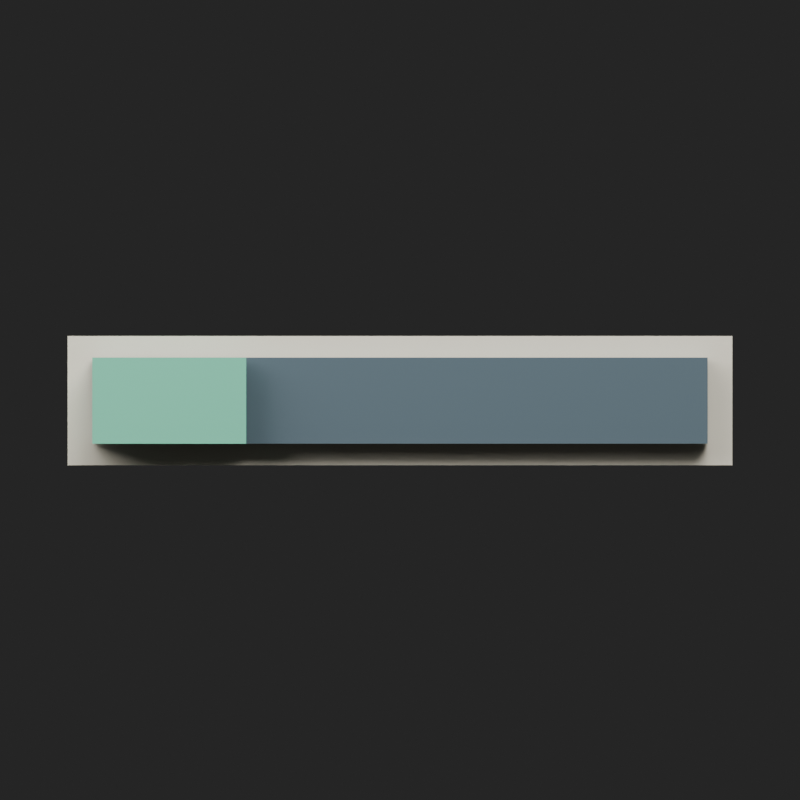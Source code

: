 # Source: hp-25.blend  (saved by Blender 5.2.44; exported with 4.5.12 LTS)
import bpy
from mathutils import Matrix  # noqa: F401  (used for matrix-valued properties, if any)

bpy.ops.wm.read_factory_settings(use_empty=True)
scene = bpy.context.scene
scene.name = 'Scene'

# ---- materials (node trees are filled in below, after node groups)
mat_bar_border = bpy.data.materials.new('bar-border')
mat_bar_border.diffuse_color = (0.94, 0.88, 0.72, 1.0)
mat_bar_background = bpy.data.materials.new('bar-background')
mat_bar_background.diffuse_color = (0.1, 0.15, 0.18, 1.0)
mat_hp_fill = bpy.data.materials.new('hp-fill')
mat_hp_fill.diffuse_color = (0.18, 0.69, 0.46, 1.0)

# ---- material node trees
mat_bar_border.use_nodes = True; mat_bar_border.node_tree.nodes.clear()
_N = mat_bar_border.node_tree.nodes; _L = mat_bar_border.node_tree.links
n0 = _N.new('ShaderNodeBsdfPrincipled'); n0.name = 'Principled BSDF'; n0.location = (-200, 100)
n0.inputs[0].default_value = (0.94, 0.88, 0.72, 1.0)
n0.inputs[2].default_value = 0.8
n0.inputs[10].default_value = 0.005
n0.inputs[27].default_value = (0.94, 0.88, 0.72, 1.0)
n1 = _N.new('ShaderNodeOutputMaterial'); n1.name = 'Material Output'; n1.location = (200, 100)
_L.new(n0.outputs[0], n1.inputs[0])
n1.is_active_output = True
mat_bar_background.use_nodes = True; mat_bar_background.node_tree.nodes.clear()
_N = mat_bar_background.node_tree.nodes; _L = mat_bar_background.node_tree.links
n0 = _N.new('ShaderNodeBsdfPrincipled'); n0.name = 'Principled BSDF'; n0.location = (-200, 100)
n0.inputs[0].default_value = (0.1, 0.15, 0.18, 1.0)
n0.inputs[2].default_value = 0.8
n0.inputs[10].default_value = 0.005
n0.inputs[27].default_value = (0.1, 0.15, 0.18, 1.0)
n1 = _N.new('ShaderNodeOutputMaterial'); n1.name = 'Material Output'; n1.location = (200, 100)
_L.new(n0.outputs[0], n1.inputs[0])
n1.is_active_output = True
mat_hp_fill.use_nodes = True; mat_hp_fill.node_tree.nodes.clear()
_N = mat_hp_fill.node_tree.nodes; _L = mat_hp_fill.node_tree.links
n0 = _N.new('ShaderNodeBsdfPrincipled'); n0.name = 'Principled BSDF'; n0.location = (-200, 100)
n0.inputs[0].default_value = (0.18, 0.69, 0.46, 1.0)
n0.inputs[2].default_value = 0.8
n0.inputs[10].default_value = 0.005
n0.inputs[27].default_value = (0.18, 0.69, 0.46, 1.0)
n1 = _N.new('ShaderNodeOutputMaterial'); n1.name = 'Material Output'; n1.location = (200, 100)
_L.new(n0.outputs[0], n1.inputs[0])
n1.is_active_output = True

# ---- world
world_studio = bpy.data.worlds.new('studio'); scene.world = world_studio
world_studio.use_nodes = True; world_studio.node_tree.nodes.clear()
_N = world_studio.node_tree.nodes; _L = world_studio.node_tree.links
n0 = _N.new('ShaderNodeBackground'); n0.name = 'Background'; n0.location = (-200, 100)
n0.inputs[0].default_value = (0.05, 0.05, 0.05, 1.0)
n0.inputs[1].default_value = 0.5
n1 = _N.new('ShaderNodeOutputWorld'); n1.name = 'World Output'; n1.location = (200, 100)
_L.new(n0.outputs[0], n1.inputs[0])
n1.is_active_output = True

# ---- cameras
cam_camera = bpy.data.cameras.new('Camera')
cam_camera.type = 'ORTHO'
cam_camera.ortho_scale = 1.3

# ---- lights
light_area = bpy.data.lights.new('Area', 'AREA')
light_area.energy = 700.0
light_area.size = 5.0
light_area.size_y = 1.0
light_area_001 = bpy.data.lights.new('Area.001', 'AREA')
light_area_001.energy = 400.0
light_area_001.size = 5.0
light_area_001.size_y = 1.0

# ---- meshes
me_border = bpy.data.meshes.new('border')
me_border.from_pydata([(-0.54, -0.015, -0.105), (0.54, -0.015, -0.105), (0.54, -0.015, 0.105), (-0.54, -0.015, 0.105), (-0.54, 0.015, -0.105), (0.54, 0.015, -0.105), (0.54, 0.015, 0.105), (-0.54, 0.015, 0.105)], [], [(3, 2, 1, 0), (4, 5, 6, 7), (0, 1, 5, 4), (1, 2, 6, 5), (2, 3, 7, 6), (3, 0, 4, 7)])
me_border.materials.append(mat_bar_border)
me_border.update()
me_background = bpy.data.meshes.new('background')
me_background.from_pydata([(-0.5, -0.015, -0.07), (0.5, -0.015, -0.07), (0.5, -0.015, 0.07), (-0.5, -0.015, 0.07), (-0.5, 0.015, -0.07), (0.5, 0.015, -0.07), (0.5, 0.015, 0.07), (-0.5, 0.015, 0.07)], [], [(3, 2, 1, 0), (4, 5, 6, 7), (0, 1, 5, 4), (1, 2, 6, 5), (2, 3, 7, 6), (3, 0, 4, 7)])
me_background.materials.append(mat_bar_background)
me_background.update()
me_fill = bpy.data.meshes.new('fill')
me_fill.from_pydata([(-0.5, -0.015, -0.07), (-0.25, -0.015, -0.07), (-0.25, -0.015, 0.07), (-0.5, -0.015, 0.07), (-0.5, 0.015, -0.07), (-0.25, 0.015, -0.07), (-0.25, 0.015, 0.07), (-0.5, 0.015, 0.07)], [], [(3, 2, 1, 0), (4, 5, 6, 7), (0, 1, 5, 4), (1, 2, 6, 5), (2, 3, 7, 6), (3, 0, 4, 7)])
me_fill.materials.append(mat_hp_fill)
me_fill.update()

# ---- objects
ob_border = bpy.data.objects.new('border', me_border)
ob_background = bpy.data.objects.new('background', me_background)
ob_fill = bpy.data.objects.new('fill', me_fill)
ob_area = bpy.data.objects.new('Area', light_area)
ob_area_001 = bpy.data.objects.new('Area.001', light_area_001)
ob_camera = bpy.data.objects.new('Camera', cam_camera)

# ---- transforms, parenting, visibility, modifiers, constraints
ob_border.location = (0.0, 0.035, 0.0)
ob_background.location = (0.0, 0.0, 0.0)
ob_fill.location = (0.0, -0.04, 0.0)
ob_area.location = (2.0, -4.0, 6.0)
ob_area.rotation_euler = (0.6405, 5.714e-08, 0.4636)
ob_area_001.location = (-3.0, -1.0, 3.0)
ob_area_001.rotation_euler = (0.8117, -1.032e-07, -1.249)
ob_camera.location = (0.0, -5.0, 0.0)
ob_camera.rotation_euler = (1.571, -0.0, 0.0)

# ---- collection membership
scene.collection.objects.link(ob_border)
scene.collection.objects.link(ob_background)
scene.collection.objects.link(ob_fill)
scene.collection.objects.link(ob_area)
scene.collection.objects.link(ob_area_001)
scene.collection.objects.link(ob_camera)

# ---- scene / render settings (as saved in the file)
scene.camera = ob_camera
scene.frame_start = 1; scene.frame_end = 1; scene.frame_set(1)
scene.render.engine = 'BLENDER_EEVEE_NEXT'
scene.render.resolution_x = 512
scene.render.resolution_y = 512
scene.render.film_transparent = True
scene.render.bake_bias = 0.0
scene.render.bake_samples = 0
scene.render.compositor_device = 'GPU'
scene.eevee.taa_render_samples = 8
scene.eevee.use_volume_custom_range = False
scene.eevee.fast_gi_thickness_near = 0.1
scene.eevee.fast_gi_thickness_far = 0.0
scene.eevee.ray_tracing_options.screen_trace_thickness = 0.1
bpy.context.view_layer.update()
